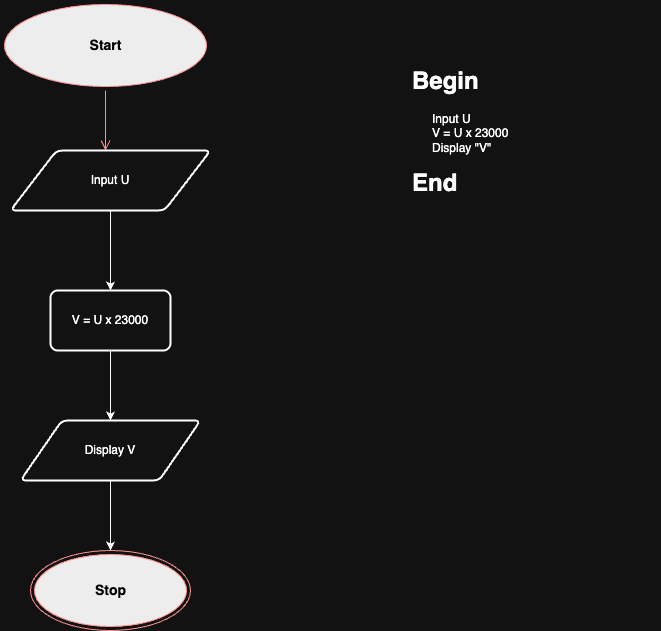

The diagram above was exported from draw.io. Its source (the exported page's mxGraphModel, read from the mxfile embedded in the PNG):
<mxGraphModel dx="946" dy="577" grid="1" gridSize="10" guides="1" tooltips="1" connect="1" arrows="1" fold="1" page="1" pageScale="1" pageWidth="827" pageHeight="1169" math="0" shadow="0">
  <root>
    <object label="" id="0">
      <mxCell />
    </object>
    <mxCell id="1" parent="0" />
    <mxCell id="T40_UoBcBLsmywUbAKRL-1" value="&lt;font style=&quot;font-size: 14px; color: light-dark(rgb(0, 0, 0), rgb(0, 0, 0));&quot;&gt;&lt;b&gt;Start&lt;/b&gt;&lt;/font&gt;" style="ellipse;html=1;shape=startState;fillColor=#000000;strokeColor=#ff0000;" parent="1" vertex="1">
      <mxGeometry x="110" y="30" width="210" height="90" as="geometry" />
    </mxCell>
    <mxCell id="T40_UoBcBLsmywUbAKRL-2" value="" style="edgeStyle=orthogonalEdgeStyle;html=1;verticalAlign=bottom;endArrow=open;endSize=8;strokeColor=#ff0000;rounded=0;" parent="1" source="T40_UoBcBLsmywUbAKRL-1" edge="1">
      <mxGeometry relative="1" as="geometry">
        <mxPoint x="215" y="180" as="targetPoint" />
      </mxGeometry>
    </mxCell>
    <mxCell id="T40_UoBcBLsmywUbAKRL-3" value="" style="edgeStyle=orthogonalEdgeStyle;rounded=0;orthogonalLoop=1;jettySize=auto;html=1;" parent="1" source="T40_UoBcBLsmywUbAKRL-4" target="T40_UoBcBLsmywUbAKRL-6" edge="1">
      <mxGeometry relative="1" as="geometry" />
    </mxCell>
    <mxCell id="T40_UoBcBLsmywUbAKRL-4" value="Input U" style="shape=parallelogram;html=1;strokeWidth=2;perimeter=parallelogramPerimeter;whiteSpace=wrap;rounded=1;arcSize=12;size=0.23;" parent="1" vertex="1">
      <mxGeometry x="120" y="180" width="200" height="60" as="geometry" />
    </mxCell>
    <mxCell id="T40_UoBcBLsmywUbAKRL-5" value="" style="edgeStyle=orthogonalEdgeStyle;rounded=0;orthogonalLoop=1;jettySize=auto;html=1;" parent="1" source="T40_UoBcBLsmywUbAKRL-6" edge="1">
      <mxGeometry relative="1" as="geometry">
        <mxPoint x="220" y="450" as="targetPoint" />
      </mxGeometry>
    </mxCell>
    <mxCell id="T40_UoBcBLsmywUbAKRL-6" value="&lt;div&gt;&lt;span style=&quot;background-color: transparent; color: light-dark(rgb(0, 0, 0), rgb(255, 255, 255));&quot;&gt;V = U x 23000&lt;/span&gt;&lt;/div&gt;" style="whiteSpace=wrap;html=1;strokeWidth=2;rounded=1;arcSize=12;" parent="1" vertex="1">
      <mxGeometry x="160" y="320" width="120" height="60" as="geometry" />
    </mxCell>
    <mxCell id="T40_UoBcBLsmywUbAKRL-7" value="" style="edgeStyle=orthogonalEdgeStyle;rounded=0;orthogonalLoop=1;jettySize=auto;html=1;" parent="1" source="T40_UoBcBLsmywUbAKRL-8" edge="1">
      <mxGeometry relative="1" as="geometry">
        <mxPoint x="220" y="580" as="targetPoint" />
      </mxGeometry>
    </mxCell>
    <mxCell id="T40_UoBcBLsmywUbAKRL-8" value="Display V" style="shape=parallelogram;html=1;strokeWidth=2;perimeter=parallelogramPerimeter;whiteSpace=wrap;rounded=1;arcSize=12;size=0.23;" parent="1" vertex="1">
      <mxGeometry x="130" y="450" width="180" height="60" as="geometry" />
    </mxCell>
    <mxCell id="T40_UoBcBLsmywUbAKRL-9" value="&lt;font style=&quot;font-size: 14px; color: light-dark(rgb(0, 0, 0), rgb(0, 0, 0));&quot;&gt;&lt;b&gt;Stop&lt;/b&gt;&lt;/font&gt;" style="ellipse;html=1;shape=endState;fillColor=#000000;strokeColor=#ff0000;" parent="1" vertex="1">
      <mxGeometry x="140" y="580" width="160" height="80" as="geometry" />
    </mxCell>
    <mxCell id="T40_UoBcBLsmywUbAKRL-10" value="&lt;h1 style=&quot;margin-top: 0px;&quot;&gt;Begin&lt;/h1&gt;&lt;div&gt;&amp;nbsp; &amp;nbsp; &amp;nbsp; Input U&lt;/div&gt;&lt;div&gt;&lt;span style=&quot;background-color: transparent; color: light-dark(rgb(0, 0, 0), rgb(255, 255, 255));&quot;&gt;&amp;nbsp; &amp;nbsp; &amp;nbsp; V = U x 23000&lt;/span&gt;&lt;/div&gt;&lt;div&gt;&amp;nbsp; &amp;nbsp; &amp;nbsp; Display &quot;V&quot;&lt;/div&gt;&lt;div&gt;&lt;br&gt;&lt;/div&gt;&lt;div&gt;&lt;font style=&quot;font-size: 24px;&quot;&gt;&lt;b style=&quot;&quot;&gt;End&lt;/b&gt;&lt;/font&gt;&lt;/div&gt;" style="text;html=1;whiteSpace=wrap;overflow=hidden;rounded=0;" parent="1" vertex="1">
      <mxGeometry x="520" y="90" width="250" height="190" as="geometry" />
    </mxCell>
  </root>
</mxGraphModel>